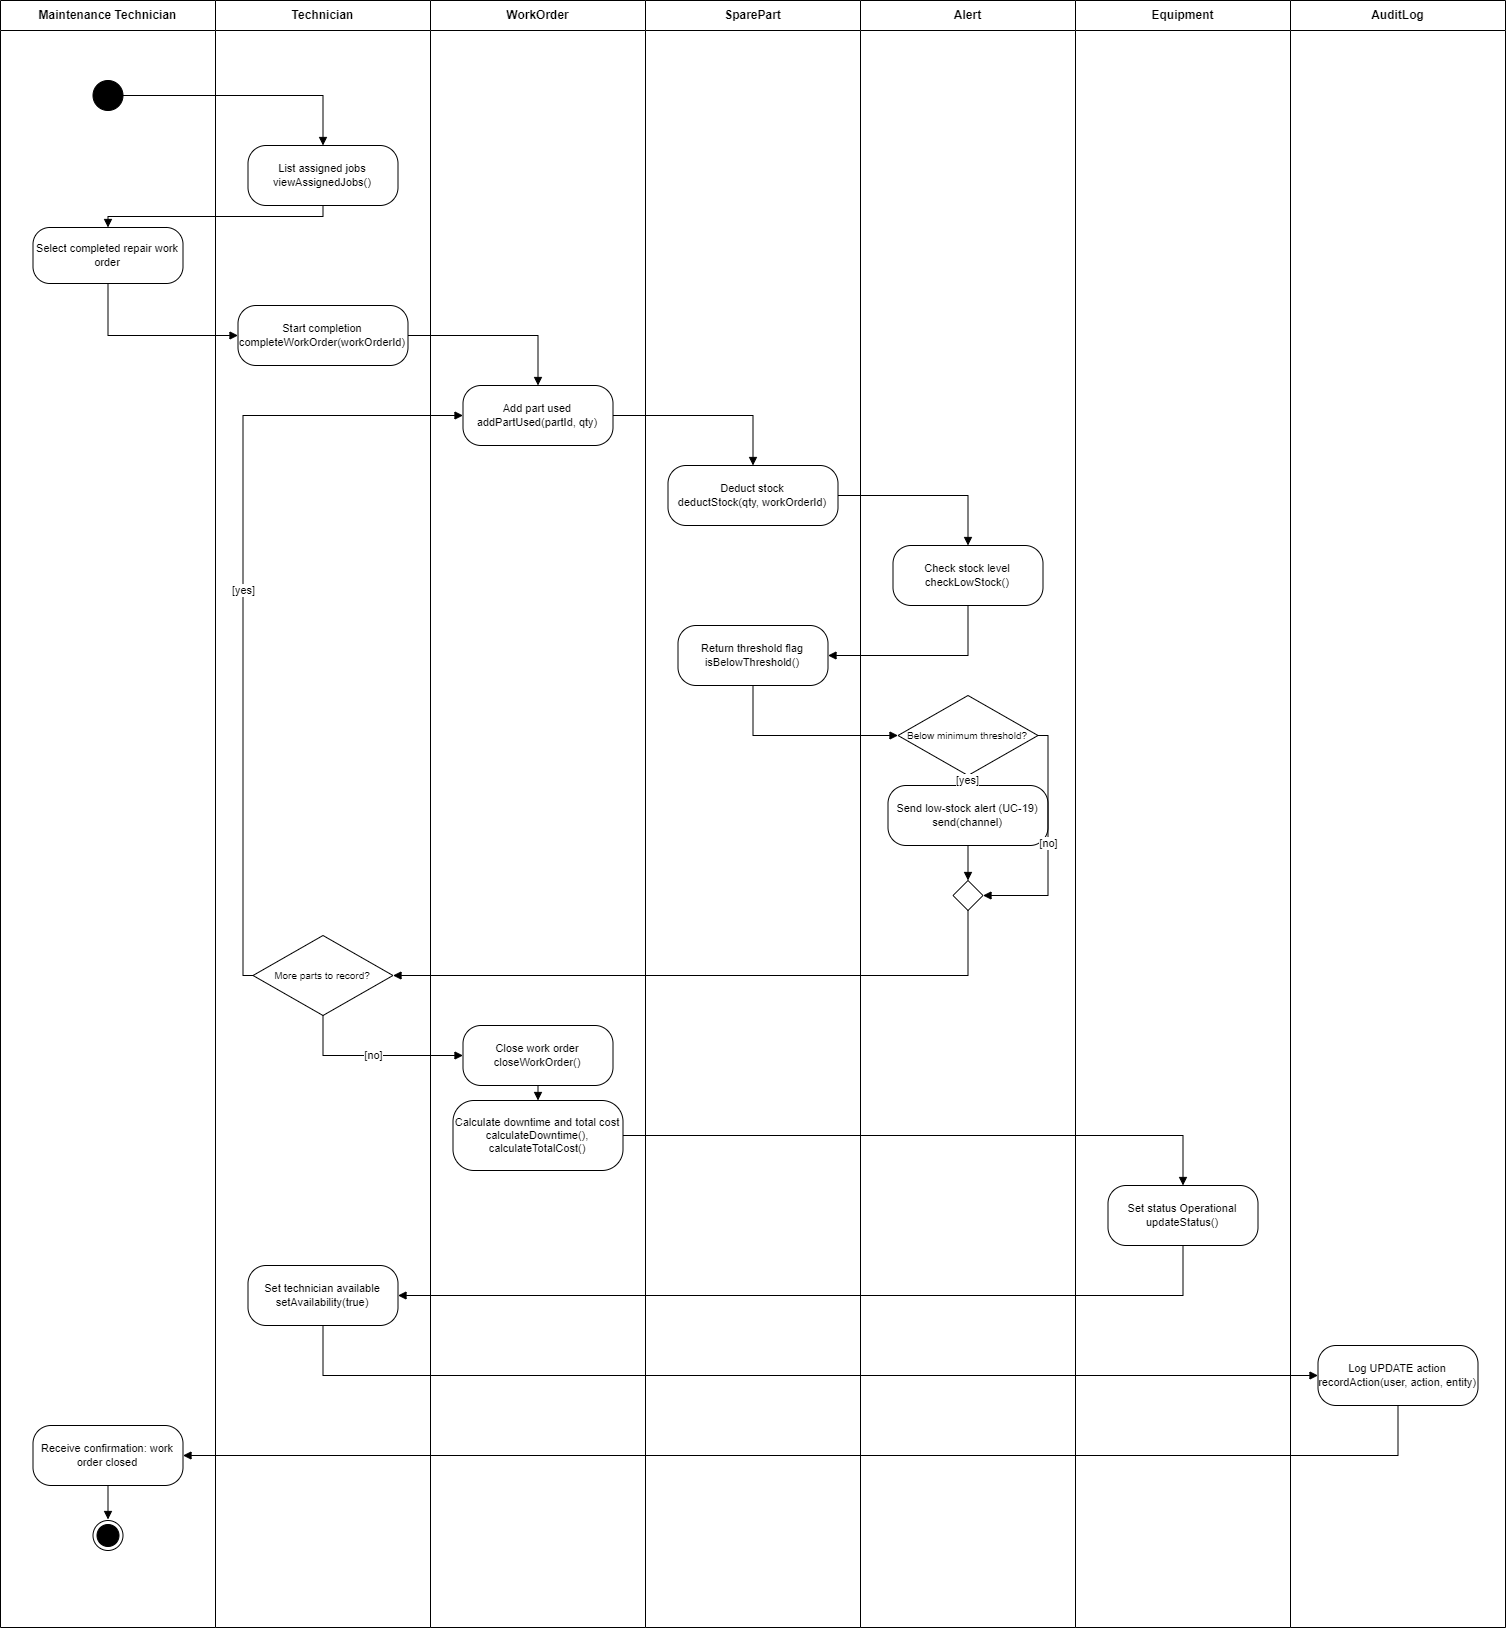

The diagram above was exported from draw.io. Its source (the exported page's mxGraphModel, read from the mxfile embedded in the PNG):
<mxGraphModel dx="5168" dy="3471" grid="1" gridSize="10" guides="1" tooltips="1" connect="1" arrows="1" fold="1" page="1" pageScale="1" pageWidth="850" pageHeight="1100" math="0" shadow="0">
  <root>
    <mxCell id="0" />
    <mxCell id="1" parent="0" />
    <mxCell id="YwUWJwJl2NBBGWLbxXH8-76" parent="1" style="swimlane;html=1;startSize=30;fontStyle=1;fontSize=12;swimlaneFillColor=default;" value="Maintenance Technician" vertex="1">
      <mxGeometry height="1627" width="215" x="79.99773584905637" y="-1039.9998113207548" as="geometry" />
    </mxCell>
    <mxCell id="YwUWJwJl2NBBGWLbxXH8-40" parent="YwUWJwJl2NBBGWLbxXH8-76" style="ellipse;html=1;shape=endState;fillColor=#000000;strokeColor=#000000;" value="" vertex="1">
      <mxGeometry height="30" width="30" x="92.50226415094363" y="1519.9998113207548" as="geometry" />
    </mxCell>
    <mxCell id="YwUWJwJl2NBBGWLbxXH8-39" parent="YwUWJwJl2NBBGWLbxXH8-76" style="ellipse;html=1;fillColor=#000000;strokeColor=#000000;" value="" vertex="1">
      <mxGeometry height="30" width="30" x="92.50226415094363" y="79.99981132075493" as="geometry" />
    </mxCell>
    <mxCell id="YwUWJwJl2NBBGWLbxXH8-77" parent="1" style="swimlane;html=1;startSize=30;fontStyle=1;fontSize=12;swimlaneFillColor=default;" value="Technician" vertex="1">
      <mxGeometry height="1627" width="215" x="294.99773584905637" y="-1039.9998113207548" as="geometry" />
    </mxCell>
    <mxCell id="YwUWJwJl2NBBGWLbxXH8-78" parent="1" style="swimlane;html=1;startSize=30;fontStyle=1;fontSize=12;swimlaneFillColor=default;" value="WorkOrder" vertex="1">
      <mxGeometry height="1627" width="215" x="509.9977358490564" y="-1039.9998113207548" as="geometry" />
    </mxCell>
    <mxCell id="YwUWJwJl2NBBGWLbxXH8-79" parent="1" style="swimlane;html=1;startSize=30;fontStyle=1;fontSize=12;swimlaneFillColor=default;" value="SparePart" vertex="1">
      <mxGeometry height="1627" width="215" x="724.9977358490564" y="-1039.9998113207548" as="geometry" />
    </mxCell>
    <mxCell id="YwUWJwJl2NBBGWLbxXH8-80" parent="1" style="swimlane;html=1;startSize=30;fontStyle=1;fontSize=12;swimlaneFillColor=default;" value="Alert" vertex="1">
      <mxGeometry height="1627" width="215" x="939.9977358490564" y="-1039.9998113207548" as="geometry" />
    </mxCell>
    <mxCell id="YwUWJwJl2NBBGWLbxXH8-81" parent="1" style="swimlane;html=1;startSize=30;fontStyle=1;fontSize=12;swimlaneFillColor=default;" value="Equipment" vertex="1">
      <mxGeometry height="1627" width="215" x="1154.9977358490564" y="-1039.9998113207548" as="geometry" />
    </mxCell>
    <mxCell id="YwUWJwJl2NBBGWLbxXH8-82" parent="1" style="swimlane;html=1;startSize=30;fontStyle=1;fontSize=12;swimlaneFillColor=default;" value="AuditLog" vertex="1">
      <mxGeometry height="1627" width="215" x="1369.9977358490564" y="-1039.9998113207548" as="geometry" />
    </mxCell>
    <mxCell id="YwUWJwJl2NBBGWLbxXH8-84" parent="1" style="rounded=1;whiteSpace=wrap;html=1;arcSize=30;fontSize=11;" value="List assigned jobs&lt;br&gt;viewAssignedJobs()" vertex="1">
      <mxGeometry height="60" width="150" x="327.49773584905637" y="-894.9998113207549" as="geometry" />
    </mxCell>
    <mxCell id="YwUWJwJl2NBBGWLbxXH8-85" parent="1" style="rounded=1;whiteSpace=wrap;html=1;arcSize=30;fontSize=11;" value="Select completed repair work order" vertex="1">
      <mxGeometry height="56" width="150" x="112.49773584905637" y="-812.9998113207549" as="geometry" />
    </mxCell>
    <mxCell id="YwUWJwJl2NBBGWLbxXH8-86" parent="1" style="rounded=1;whiteSpace=wrap;html=1;arcSize=30;fontSize=11;" value="Start completion&lt;br&gt;completeWorkOrder(workOrderId)" vertex="1">
      <mxGeometry height="60" width="170" x="317.49773584905637" y="-734.9998113207549" as="geometry" />
    </mxCell>
    <mxCell id="YwUWJwJl2NBBGWLbxXH8-87" parent="1" style="rounded=1;whiteSpace=wrap;html=1;arcSize=30;fontSize=11;" value="Add part used&lt;br&gt;addPartUsed(partId, qty)" vertex="1">
      <mxGeometry height="60" width="150" x="542.4977358490564" y="-654.9998113207549" as="geometry" />
    </mxCell>
    <mxCell id="YwUWJwJl2NBBGWLbxXH8-88" parent="1" style="rounded=1;whiteSpace=wrap;html=1;arcSize=30;fontSize=11;" value="Deduct stock&lt;br&gt;deductStock(qty, workOrderId)" vertex="1">
      <mxGeometry height="60" width="170" x="747.4977358490564" y="-574.9998113207549" as="geometry" />
    </mxCell>
    <mxCell id="YwUWJwJl2NBBGWLbxXH8-89" parent="1" style="rounded=1;whiteSpace=wrap;html=1;arcSize=30;fontSize=11;" value="Check stock level&lt;br&gt;checkLowStock()" vertex="1">
      <mxGeometry height="60" width="150" x="972.4977358490564" y="-494.99981132075493" as="geometry" />
    </mxCell>
    <mxCell id="YwUWJwJl2NBBGWLbxXH8-90" parent="1" style="rounded=1;whiteSpace=wrap;html=1;arcSize=30;fontSize=11;" value="Return threshold flag&lt;br&gt;isBelowThreshold()" vertex="1">
      <mxGeometry height="60" width="150" x="757.4977358490564" y="-414.99981132075493" as="geometry" />
    </mxCell>
    <mxCell id="YwUWJwJl2NBBGWLbxXH8-91" parent="1" style="rhombus;whiteSpace=wrap;html=1;fontSize=10;" value="Below minimum threshold?" vertex="1">
      <mxGeometry height="80" width="140" x="977.4977358490564" y="-344.99981132075493" as="geometry" />
    </mxCell>
    <mxCell id="YwUWJwJl2NBBGWLbxXH8-92" parent="1" style="rounded=1;whiteSpace=wrap;html=1;arcSize=30;fontSize=11;" value="Send low-stock alert (UC-19)&lt;br&gt;send(channel)" vertex="1">
      <mxGeometry height="60" width="160" x="967.4977358490564" y="-254.99981132075493" as="geometry" />
    </mxCell>
    <mxCell id="YwUWJwJl2NBBGWLbxXH8-93" parent="1" style="rhombus;html=1;" value="" vertex="1">
      <mxGeometry height="30" width="30" x="1032.4977358490564" y="-159.99981132075493" as="geometry" />
    </mxCell>
    <mxCell id="YwUWJwJl2NBBGWLbxXH8-94" parent="1" style="rhombus;whiteSpace=wrap;html=1;fontSize=10;" value="More parts to record?" vertex="1">
      <mxGeometry height="80" width="140" x="332.49773584905637" y="-104.99981132075493" as="geometry" />
    </mxCell>
    <mxCell id="YwUWJwJl2NBBGWLbxXH8-95" parent="1" style="rounded=1;whiteSpace=wrap;html=1;arcSize=30;fontSize=11;" value="Close work order&lt;br&gt;closeWorkOrder()" vertex="1">
      <mxGeometry height="60" width="150" x="542.4977358490564" y="-14.99981132075493" as="geometry" />
    </mxCell>
    <mxCell id="YwUWJwJl2NBBGWLbxXH8-96" parent="1" style="rounded=1;whiteSpace=wrap;html=1;arcSize=30;fontSize=11;" value="Calculate downtime and total cost&lt;br&gt;calculateDowntime(), calculateTotalCost()" vertex="1">
      <mxGeometry height="70" width="170" x="532.4977358490564" y="60.000188679245184" as="geometry" />
    </mxCell>
    <mxCell id="YwUWJwJl2NBBGWLbxXH8-97" parent="1" style="rounded=1;whiteSpace=wrap;html=1;arcSize=30;fontSize=11;" value="Set status Operational&lt;br&gt;updateStatus()" vertex="1">
      <mxGeometry height="60" width="150" x="1187.4977358490564" y="145.00018867924518" as="geometry" />
    </mxCell>
    <mxCell id="YwUWJwJl2NBBGWLbxXH8-98" parent="1" style="rounded=1;whiteSpace=wrap;html=1;arcSize=30;fontSize=11;" value="Set technician available&lt;br&gt;setAvailability(true)" vertex="1">
      <mxGeometry height="60" width="150" x="327.49773584905637" y="225.00018867924518" as="geometry" />
    </mxCell>
    <mxCell id="YwUWJwJl2NBBGWLbxXH8-99" parent="1" style="rounded=1;whiteSpace=wrap;html=1;arcSize=30;fontSize=11;" value="Log UPDATE action&lt;br&gt;recordAction(user, action, entity)" vertex="1">
      <mxGeometry height="60" width="160" x="1397.4977358490564" y="305.0001886792452" as="geometry" />
    </mxCell>
    <mxCell id="YwUWJwJl2NBBGWLbxXH8-100" parent="1" style="rounded=1;whiteSpace=wrap;html=1;arcSize=30;fontSize=11;" value="Receive confirmation: work order closed" vertex="1">
      <mxGeometry height="60" width="150" x="112.49773584905637" y="385.0001886792452" as="geometry" />
    </mxCell>
    <mxCell id="YwUWJwJl2NBBGWLbxXH8-102" edge="1" parent="1" style="edgeStyle=orthogonalEdgeStyle;rounded=0;html=1;endArrow=block;endFill=1;fontSize=11;labelBackgroundColor=default;exitX=1;exitY=0.5;entryX=0.5;entryY=0;" target="YwUWJwJl2NBBGWLbxXH8-84" value="">
      <mxGeometry relative="1" as="geometry">
        <mxPoint x="199.4977359999998" y="-944.9998109999999" as="sourcePoint" />
      </mxGeometry>
    </mxCell>
    <mxCell id="YwUWJwJl2NBBGWLbxXH8-103" edge="1" parent="1" source="YwUWJwJl2NBBGWLbxXH8-84" style="edgeStyle=orthogonalEdgeStyle;rounded=0;html=1;endArrow=block;endFill=1;fontSize=11;labelBackgroundColor=default;exitX=0.5;exitY=1;entryX=0.5;entryY=0;" target="YwUWJwJl2NBBGWLbxXH8-85" value="">
      <mxGeometry relative="1" as="geometry" />
    </mxCell>
    <mxCell id="YwUWJwJl2NBBGWLbxXH8-104" edge="1" parent="1" source="YwUWJwJl2NBBGWLbxXH8-85" style="edgeStyle=orthogonalEdgeStyle;rounded=0;html=1;endArrow=block;endFill=1;fontSize=11;labelBackgroundColor=default;exitX=0.5;exitY=1;entryX=0;entryY=0.5;" target="YwUWJwJl2NBBGWLbxXH8-86" value="">
      <mxGeometry relative="1" as="geometry" />
    </mxCell>
    <mxCell id="YwUWJwJl2NBBGWLbxXH8-105" edge="1" parent="1" source="YwUWJwJl2NBBGWLbxXH8-86" style="edgeStyle=orthogonalEdgeStyle;rounded=0;html=1;endArrow=block;endFill=1;fontSize=11;labelBackgroundColor=default;exitX=1;exitY=0.5;entryX=0.5;entryY=0;" target="YwUWJwJl2NBBGWLbxXH8-87" value="">
      <mxGeometry relative="1" as="geometry" />
    </mxCell>
    <mxCell id="YwUWJwJl2NBBGWLbxXH8-106" edge="1" parent="1" source="YwUWJwJl2NBBGWLbxXH8-87" style="edgeStyle=orthogonalEdgeStyle;rounded=0;html=1;endArrow=block;endFill=1;fontSize=11;labelBackgroundColor=default;exitX=1;exitY=0.5;entryX=0.5;entryY=0;" target="YwUWJwJl2NBBGWLbxXH8-88" value="">
      <mxGeometry relative="1" as="geometry" />
    </mxCell>
    <mxCell id="YwUWJwJl2NBBGWLbxXH8-107" edge="1" parent="1" source="YwUWJwJl2NBBGWLbxXH8-88" style="edgeStyle=orthogonalEdgeStyle;rounded=0;html=1;endArrow=block;endFill=1;fontSize=11;labelBackgroundColor=default;exitX=1;exitY=0.5;entryX=0.5;entryY=0;" target="YwUWJwJl2NBBGWLbxXH8-89" value="">
      <mxGeometry relative="1" as="geometry" />
    </mxCell>
    <mxCell id="YwUWJwJl2NBBGWLbxXH8-108" edge="1" parent="1" source="YwUWJwJl2NBBGWLbxXH8-89" style="edgeStyle=orthogonalEdgeStyle;rounded=0;html=1;endArrow=block;endFill=1;fontSize=11;labelBackgroundColor=default;exitX=0.5;exitY=1;entryX=1;entryY=0.5;" target="YwUWJwJl2NBBGWLbxXH8-90" value="">
      <mxGeometry relative="1" as="geometry" />
    </mxCell>
    <mxCell id="YwUWJwJl2NBBGWLbxXH8-109" edge="1" parent="1" source="YwUWJwJl2NBBGWLbxXH8-90" style="edgeStyle=orthogonalEdgeStyle;rounded=0;html=1;endArrow=block;endFill=1;fontSize=11;labelBackgroundColor=default;exitX=0.5;exitY=1;entryX=0;entryY=0.5;" target="YwUWJwJl2NBBGWLbxXH8-91" value="">
      <mxGeometry relative="1" as="geometry" />
    </mxCell>
    <mxCell id="YwUWJwJl2NBBGWLbxXH8-110" edge="1" parent="1" source="YwUWJwJl2NBBGWLbxXH8-91" style="edgeStyle=orthogonalEdgeStyle;rounded=0;html=1;endArrow=block;endFill=1;fontSize=11;labelBackgroundColor=default;exitX=0.5;exitY=1;entryX=0.5;entryY=0;" target="YwUWJwJl2NBBGWLbxXH8-92" value="[yes]">
      <mxGeometry relative="1" as="geometry" />
    </mxCell>
    <mxCell id="YwUWJwJl2NBBGWLbxXH8-111" edge="1" parent="1" source="YwUWJwJl2NBBGWLbxXH8-91" style="edgeStyle=orthogonalEdgeStyle;rounded=0;html=1;endArrow=block;endFill=1;fontSize=11;labelBackgroundColor=default;exitX=1;exitY=0.5;entryX=1;entryY=0.5;" target="YwUWJwJl2NBBGWLbxXH8-93" value="[no]">
      <mxGeometry relative="1" as="geometry" />
    </mxCell>
    <mxCell id="YwUWJwJl2NBBGWLbxXH8-112" edge="1" parent="1" source="YwUWJwJl2NBBGWLbxXH8-92" style="edgeStyle=orthogonalEdgeStyle;rounded=0;html=1;endArrow=block;endFill=1;fontSize=11;labelBackgroundColor=default;exitX=0.5;exitY=1;entryX=0.5;entryY=0;" target="YwUWJwJl2NBBGWLbxXH8-93" value="">
      <mxGeometry relative="1" as="geometry" />
    </mxCell>
    <mxCell id="YwUWJwJl2NBBGWLbxXH8-113" edge="1" parent="1" source="YwUWJwJl2NBBGWLbxXH8-93" style="edgeStyle=orthogonalEdgeStyle;rounded=0;html=1;endArrow=block;endFill=1;fontSize=11;labelBackgroundColor=default;exitX=0.5;exitY=1;entryX=1;entryY=0.5;" target="YwUWJwJl2NBBGWLbxXH8-94" value="">
      <mxGeometry relative="1" as="geometry" />
    </mxCell>
    <mxCell id="YwUWJwJl2NBBGWLbxXH8-114" edge="1" parent="1" source="YwUWJwJl2NBBGWLbxXH8-94" style="edgeStyle=orthogonalEdgeStyle;rounded=0;html=1;endArrow=block;endFill=1;fontSize=11;labelBackgroundColor=default;exitX=0;exitY=0.5;entryX=0;entryY=0.5;" target="YwUWJwJl2NBBGWLbxXH8-87" value="[yes]">
      <mxGeometry relative="1" as="geometry" />
    </mxCell>
    <mxCell id="YwUWJwJl2NBBGWLbxXH8-115" edge="1" parent="1" source="YwUWJwJl2NBBGWLbxXH8-94" style="edgeStyle=orthogonalEdgeStyle;rounded=0;html=1;endArrow=block;endFill=1;fontSize=11;labelBackgroundColor=default;exitX=0.5;exitY=1;entryX=0;entryY=0.5;" target="YwUWJwJl2NBBGWLbxXH8-95" value="[no]">
      <mxGeometry relative="1" as="geometry" />
    </mxCell>
    <mxCell id="YwUWJwJl2NBBGWLbxXH8-116" edge="1" parent="1" source="YwUWJwJl2NBBGWLbxXH8-95" style="edgeStyle=orthogonalEdgeStyle;rounded=0;html=1;endArrow=block;endFill=1;fontSize=11;labelBackgroundColor=default;exitX=0.5;exitY=1;entryX=0.5;entryY=0;" target="YwUWJwJl2NBBGWLbxXH8-96" value="">
      <mxGeometry relative="1" as="geometry" />
    </mxCell>
    <mxCell id="YwUWJwJl2NBBGWLbxXH8-117" edge="1" parent="1" source="YwUWJwJl2NBBGWLbxXH8-96" style="edgeStyle=orthogonalEdgeStyle;rounded=0;html=1;endArrow=block;endFill=1;fontSize=11;labelBackgroundColor=default;exitX=1;exitY=0.5;entryX=0.5;entryY=0;" target="YwUWJwJl2NBBGWLbxXH8-97" value="">
      <mxGeometry relative="1" as="geometry" />
    </mxCell>
    <mxCell id="YwUWJwJl2NBBGWLbxXH8-118" edge="1" parent="1" source="YwUWJwJl2NBBGWLbxXH8-97" style="edgeStyle=orthogonalEdgeStyle;rounded=0;html=1;endArrow=block;endFill=1;fontSize=11;labelBackgroundColor=default;exitX=0.5;exitY=1;entryX=1;entryY=0.5;" target="YwUWJwJl2NBBGWLbxXH8-98" value="">
      <mxGeometry relative="1" as="geometry" />
    </mxCell>
    <mxCell id="YwUWJwJl2NBBGWLbxXH8-119" edge="1" parent="1" source="YwUWJwJl2NBBGWLbxXH8-98" style="edgeStyle=orthogonalEdgeStyle;rounded=0;html=1;endArrow=block;endFill=1;fontSize=11;labelBackgroundColor=default;exitX=0.5;exitY=1;entryX=0;entryY=0.5;" target="YwUWJwJl2NBBGWLbxXH8-99" value="">
      <mxGeometry relative="1" as="geometry" />
    </mxCell>
    <mxCell id="YwUWJwJl2NBBGWLbxXH8-120" edge="1" parent="1" source="YwUWJwJl2NBBGWLbxXH8-99" style="edgeStyle=orthogonalEdgeStyle;rounded=0;html=1;endArrow=block;endFill=1;fontSize=11;labelBackgroundColor=default;exitX=0.5;exitY=1;entryX=1;entryY=0.5;" target="YwUWJwJl2NBBGWLbxXH8-100" value="">
      <mxGeometry relative="1" as="geometry" />
    </mxCell>
    <mxCell id="YwUWJwJl2NBBGWLbxXH8-121" edge="1" parent="1" source="YwUWJwJl2NBBGWLbxXH8-100" style="edgeStyle=orthogonalEdgeStyle;rounded=0;html=1;endArrow=block;endFill=1;fontSize=11;labelBackgroundColor=default;exitX=0.5;exitY=1;entryX=0.5;entryY=0;" value="">
      <mxGeometry relative="1" as="geometry">
        <mxPoint x="187.4977359999998" y="479.0001890000003" as="targetPoint" />
      </mxGeometry>
    </mxCell>
  </root>
</mxGraphModel>